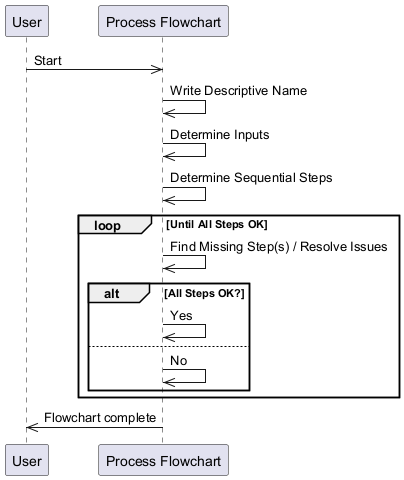

The diagram above was rendered by PlantUML. Its source (embedded in the PNG):
@startuml
participant User as "User"
participant ProcessFlowchart as "Process Flowchart"

User ->> ProcessFlowchart: Start
ProcessFlowchart ->> ProcessFlowchart: Write Descriptive Name
ProcessFlowchart ->> ProcessFlowchart: Determine Inputs
ProcessFlowchart ->> ProcessFlowchart: Determine Sequential Steps
loop Until All Steps OK
  ProcessFlowchart ->> ProcessFlowchart: Find Missing Step(s) / Resolve Issues
  alt All Steps OK?
    ProcessFlowchart ->> ProcessFlowchart: Yes
  else
    ProcessFlowchart ->> ProcessFlowchart: No
  end
end
ProcessFlowchart ->> User: Flowchart complete
@enduml